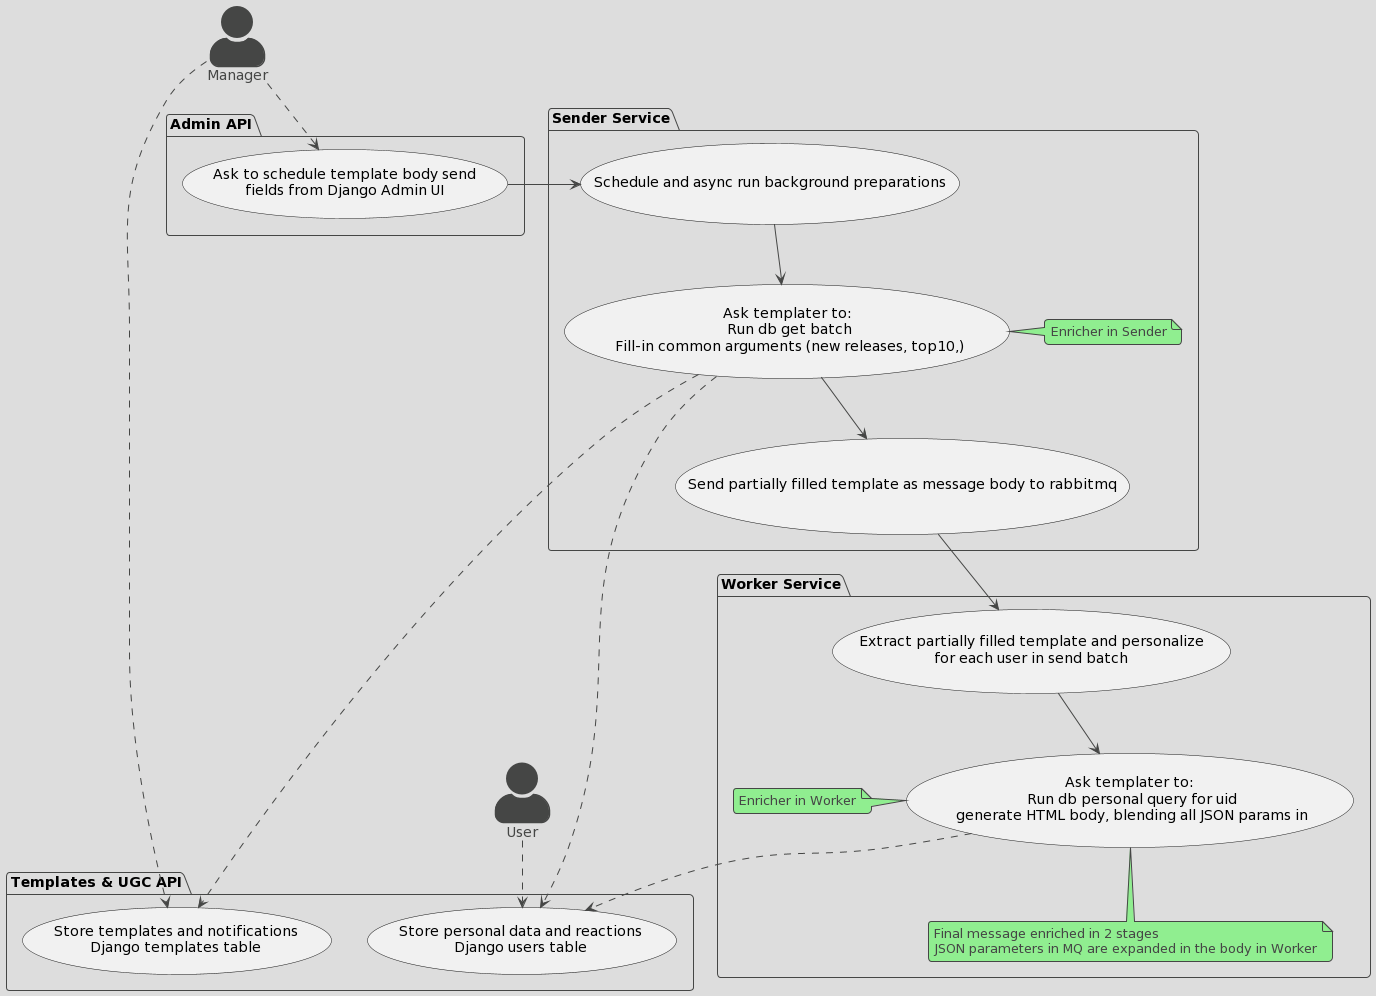

The diagram above was rendered by PlantUML. Its source (embedded in the PNG):
@startuml
'https://plantuml.com/use-case-diagram'
skinparam actorStyle awesome
!theme toy


actor Manager
actor User


package "Templates & UGC API" {
    "Store personal data and reactions\nDjango users table" as (Account)
    "Store templates and notifications\nDjango templates table" as (Storage)
}

package "Admin API" {
    "Ask to schedule template body send\nfields from Django Admin UI" as (Templater)
}

package "Sender Service" {
    "Schedule and async run background preparations" as (Bg)
    "Ask templater to:\n Run db get batch\n Fill-in common arguments (new releases, top10,)" as (Fill-1)
    "Send partially filled template as message body to rabbitmq" as (Send)

    note right of (Fill-1): Enricher in Sender
}

package "Worker Service" {
    "Extract partially filled template and personalize\nfor each user in send batch" as (Extract)
    "Ask templater to:\n Run db personal query for uid\n generate HTML body, blending all JSON params in" as (Fill-2)

    note left of (Fill-2): Enricher in Worker
    note bottom of (Fill-2): Final message enriched in 2 stages\nJSON parameters in MQ are expanded in the body in Worker

}


User ..> (Account)

Manager ..> (Templater)
Manager ..> (Storage)

(Templater) -> (Bg)
(Bg) --> (Fill-1)
(Fill-1) --> (Send)

(Send) --> (Extract)
(Extract) --> (Fill-2)

(Fill-1) ..> (Storage)
(Fill-1) ..> (Account)
(Fill-2) ..> (Account)
@enduml